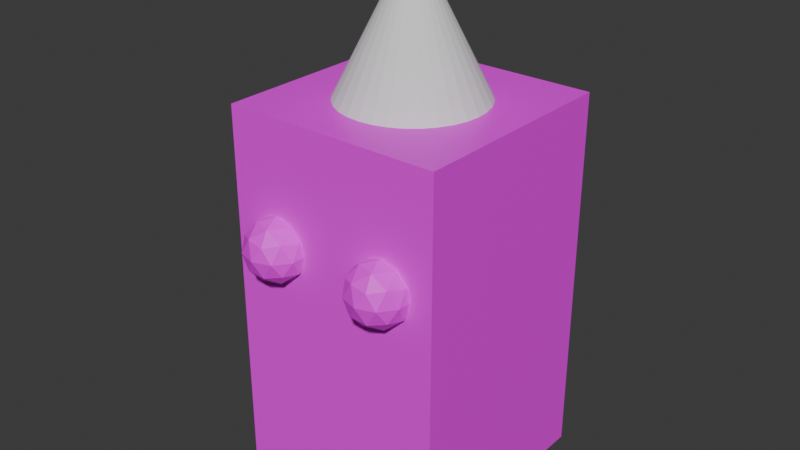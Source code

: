 # Source: Head.blend  (saved by Blender 4.5.91; exported with 4.5.12 LTS)
import bpy
from mathutils import Matrix  # noqa: F401  (used for matrix-valued properties, if any)

bpy.ops.wm.read_factory_settings(use_empty=True)
scene = bpy.context.scene
scene.name = 'Scene'

# ---- collections
col_collection = bpy.data.collections.new('Collection'); scene.collection.children.link(col_collection)

# ---- materials (node trees are filled in below, after node groups)
mat_material1 = bpy.data.materials.new('Material1')

# ---- material node trees
mat_material1.use_nodes = True; mat_material1.node_tree.nodes.clear()
_N = mat_material1.node_tree.nodes; _L = mat_material1.node_tree.links
n0 = _N.new('ShaderNodeBsdfPrincipled'); n0.name = 'Principled BSDF'; n0.location = (-200, 100)
n1 = _N.new('ShaderNodeOutputMaterial'); n1.name = 'Material Output'; n1.location = (175, 127)
n2 = _N.new('ShaderNodeTexImage'); n2.name = 'Image Texture'; n2.location = (-498, 83)
_L.new(n0.outputs[0], n1.inputs[0])
_L.new(n2.outputs[0], n0.inputs[0])
n1.is_active_output = True

# ---- world
world_world = bpy.data.worlds.new('World'); scene.world = world_world
world_world.use_nodes = True; world_world.node_tree.nodes.clear()
_N = world_world.node_tree.nodes; _L = world_world.node_tree.links
n0 = _N.new('ShaderNodeOutputWorld'); n0.name = 'World Output'; n0.location = (200, 100)
n1 = _N.new('ShaderNodeBackground'); n1.name = 'Background'; n1.location = (-200, 100)
n1.inputs[0].default_value = (0.05088, 0.05088, 0.05088, 1.0)
_L.new(n1.outputs[0], n0.inputs[0])
n0.is_active_output = True
world_world.color = (0.05088, 0.05088, 0.05088)
world_world.sun_shadow_jitter_overblur = 0.0

# ---- meshes
me_cube = bpy.data.meshes.new('Cube')
me_cube.from_pydata([(1.0, 1.0, 1.705), (1.0, 1.0, -1.705), (1.0, -1.0, 1.705), (1.0, -1.0, -1.705), (-1.0, 1.0, 1.705), (-1.0, 1.0, -1.705), (-1.0, -1.0, 1.705), (-1.0, -1.0, -1.705)], [], [(0, 4, 6, 2), (3, 2, 6, 7), (7, 6, 4, 5), (5, 1, 3, 7), (1, 0, 2, 3), (5, 4, 0, 1)])
_uv = me_cube.uv_layers.new(name='UVMap')
_uv.uv.foreach_set('vector', [0.524, 0.4467, 0.524, 0.7088, 0.262, 0.7088, 0.262, 0.4467, 0.0, 0.4467, 0.0, 0.0, 0.262, 0.0, 0.262, 0.4467, 0.262, 0.4467, 0.262, 0.0, 0.524, 0.0, 0.524, 0.4467, 0.7861, 0.4467, 0.7861, 0.7088, 0.524, 0.7088, 0.524, 0.4467, 0.524, 0.4467, 0.524, 0.0, 0.7861, 0.0, 0.7861, 0.4467, 0.0, 0.8935, 0.0, 0.4467, 0.262, 0.4467, 0.262, 0.8935])
me_cube.materials.append(mat_material1)
me_cube.use_mirror_vertex_groups = False
me_cube.update()
me_cone = bpy.data.meshes.new('Cone')
me_cone.from_pydata([(0.0, 1.0, -1.0), (0.1951, 0.9808, -1.0), (0.3827, 0.9239, -1.0), (0.5556, 0.8315, -1.0), (0.7071, 0.7071, -1.0), (0.8315, 0.5556, -1.0), (0.9239, 0.3827, -1.0), (0.9808, 0.1951, -1.0), (1.0, 0.0, -1.0), (0.9808, -0.1951, -1.0), (0.9239, -0.3827, -1.0), (0.8315, -0.5556, -1.0), (0.7071, -0.7071, -1.0), (0.5556, -0.8315, -1.0), (0.3827, -0.9239, -1.0), (0.1951, -0.9808, -1.0), (0.0, -1.0, -1.0), (-0.1951, -0.9808, -1.0), (-0.3827, -0.9239, -1.0), (-0.5556, -0.8315, -1.0), (-0.7071, -0.7071, -1.0), (-0.8315, -0.5556, -1.0), (-0.9239, -0.3827, -1.0), (-0.9808, -0.1951, -1.0), (-1.0, 0.0, -1.0), (-0.9808, 0.1951, -1.0), (-0.9239, 0.3827, -1.0), (-0.8315, 0.5556, -1.0), (-0.7071, 0.7071, -1.0), (-0.5556, 0.8315, -1.0), (-0.3827, 0.9239, -1.0), (-0.1951, 0.9808, -1.0), (0.0, 0.0, 1.0)], [], [(0, 32, 1), (1, 32, 2), (2, 32, 3), (3, 32, 4), (4, 32, 5), (5, 32, 6), (6, 32, 7), (7, 32, 8), (8, 32, 9), (9, 32, 10), (10, 32, 11), (11, 32, 12), (12, 32, 13), (13, 32, 14), (14, 32, 15), (15, 32, 16), (16, 32, 17), (17, 32, 18), (18, 32, 19), (19, 32, 20), (20, 32, 21), (21, 32, 22), (22, 32, 23), (23, 32, 24), (24, 32, 25), (25, 32, 26), (26, 32, 27), (27, 32, 28), (28, 32, 29), (29, 32, 30), (0, 1, 2, 3, 4, 5, 6, 7, 8, 9, 10, 11, 12, 13, 14, 15, 16, 17, 18, 19, 20, 21, 22, 23, 24, 25, 26, 27, 28, 29, 30, 31), (30, 32, 31), (31, 32, 0)])
_uv = me_cone.uv_layers.new(name='UVMap')
_uv.uv.foreach_set('vector', [0.9268, 0.2559, 0.7861, 1.403e-08, 0.9454, 0.2434, 0.9454, 0.2434, 0.7861, 1.403e-08, 0.9603, 0.2299, 0.7861, 0.5821, 0.7861, 0.2912, 0.8085, 0.5825, 0.8085, 0.5825, 0.7861, 0.2912, 0.8325, 0.5801, 0.8325, 0.5801, 0.7861, 0.2912, 0.8574, 0.5752, 0.8574, 0.5752, 0.7861, 0.2912, 0.882, 0.5679, 0.882, 0.5679, 0.7861, 0.2912, 0.9054, 0.5584, 0.9054, 0.5584, 0.7861, 0.2912, 0.9268, 0.5472, 0.9268, 0.5472, 0.7861, 0.2912, 0.9454, 0.5346, 0.9454, 0.5346, 0.7861, 0.2912, 0.9603, 0.5212, 0.524, 0.9996, 0.524, 0.7088, 0.5464, 1.0, 0.5464, 1.0, 0.524, 0.7088, 0.5705, 0.9977, 0.5705, 0.9977, 0.524, 0.7088, 0.5953, 0.9928, 0.5953, 0.9928, 0.524, 0.7088, 0.6199, 0.9854, 0.6199, 0.9854, 0.524, 0.7088, 0.6434, 0.9759, 0.6434, 0.9759, 0.524, 0.7088, 0.6648, 0.9647, 0.6648, 0.9647, 0.524, 0.7088, 0.6833, 0.9521, 0.6833, 0.9521, 0.524, 0.7088, 0.6983, 0.9387, 0.7861, 0.8733, 0.7861, 0.5825, 0.8085, 0.8737, 0.8085, 0.8737, 0.7861, 0.5825, 0.8325, 0.8714, 0.8325, 0.8714, 0.7861, 0.5825, 0.8574, 0.8665, 0.8574, 0.8665, 0.7861, 0.5825, 0.882, 0.8591, 0.882, 0.8591, 0.7861, 0.5825, 0.9054, 0.8496, 0.9054, 0.8496, 0.7861, 0.5825, 0.9268, 0.8384, 0.9268, 0.8384, 0.7861, 0.5825, 0.9454, 0.8258, 0.9454, 0.8258, 0.7861, 0.5825, 0.9603, 0.8124, 0.7861, 0.2909, 0.7861, 1.403e-08, 0.8085, 0.2912, 0.8085, 0.2912, 0.7861, 1.403e-08, 0.8325, 0.2889, 0.8325, 0.2889, 0.7861, 1.403e-08, 0.8574, 0.284, 0.8574, 0.284, 0.7861, 1.403e-08, 0.882, 0.2767, 0.2911, 0.9223, 0.2769, 0.9009, 0.267, 0.8772, 0.262, 0.852, 0.262, 0.8263, 0.267, 0.8011, 0.2769, 0.7774, 0.2911, 0.756, 0.3093, 0.7379, 0.3306, 0.7236, 0.3544, 0.7138, 0.3796, 0.7088, 0.4052, 0.7088, 0.4304, 0.7138, 0.4542, 0.7236, 0.4755, 0.7379, 0.4937, 0.756, 0.5079, 0.7774, 0.5178, 0.8011, 0.5228, 0.8263, 0.5228, 0.852, 0.5178, 0.8772, 0.5079, 0.9009, 0.4937, 0.9223, 0.4755, 0.9404, 0.4542, 0.9547, 0.4304, 0.9645, 0.4052, 0.9695, 0.3796, 0.9695, 0.3544, 0.9645, 0.3306, 0.9547, 0.3093, 0.9404, 0.882, 0.2767, 0.7861, 1.403e-08, 0.9054, 0.2672, 0.9054, 0.2672, 0.7861, 1.403e-08, 0.9268, 0.2559])
me_cone.materials.append(None)
me_cone.update()
me_icosphere = bpy.data.meshes.new('Icosphere')
me_icosphere.from_pydata([(0.0, 0.0, -0.2801), (0.2027, -0.1473, -0.1253), (-0.07742, -0.2383, -0.1253), (-0.2505, 0.0, -0.1253), (-0.07742, 0.2383, -0.1253), (0.2027, 0.1473, -0.1253), (0.07742, -0.2383, 0.1253), (-0.2027, -0.1473, 0.1253), (-0.2027, 0.1473, 0.1253), (0.07742, 0.2383, 0.1253), (0.2505, 0.0, 0.1253), (0.0, 0.0, 0.2801), (-0.0455, -0.14, -0.2383), (0.1191, -0.08655, -0.2383), (0.07363, -0.2266, -0.1473), (0.2383, 0.0, -0.1473), (0.1191, 0.08655, -0.2383), (-0.1473, 0.0, -0.2383), (-0.1928, -0.14, -0.1473), (-0.0455, 0.14, -0.2383), (-0.1928, 0.14, -0.1473), (0.07363, 0.2266, -0.1473), (0.2664, -0.08655, 0.0), (0.2664, 0.08655, 0.0), (0.0, -0.2801, 0.0), (0.1646, -0.2266, 0.0), (-0.2664, -0.08655, 0.0), (-0.1646, -0.2266, 0.0), (-0.1646, 0.2266, 0.0), (-0.2664, 0.08655, 0.0), (0.1646, 0.2266, 0.0), (0.0, 0.2801, 0.0), (0.1928, -0.14, 0.1473), (-0.07363, -0.2266, 0.1473), (-0.2383, 0.0, 0.1473), (-0.07363, 0.2266, 0.1473), (0.1928, 0.14, 0.1473), (0.0455, -0.14, 0.2383), (0.1473, 0.0, 0.2383), (-0.1191, -0.08655, 0.2383), (-0.1191, 0.08655, 0.2383), (0.0455, 0.14, 0.2383)], [], [(0, 13, 12), (1, 13, 15), (0, 12, 17), (0, 17, 19), (0, 19, 16), (1, 15, 22), (2, 14, 24), (3, 18, 26), (4, 20, 28), (5, 21, 30), (1, 22, 25), (2, 24, 27), (3, 26, 29), (4, 28, 31), (5, 30, 23), (6, 32, 37), (7, 33, 39), (8, 34, 40), (9, 35, 41), (10, 36, 38), (38, 41, 11), (38, 36, 41), (36, 9, 41), (41, 40, 11), (41, 35, 40), (35, 8, 40), (40, 39, 11), (40, 34, 39), (34, 7, 39), (39, 37, 11), (39, 33, 37), (33, 6, 37), (37, 38, 11), (37, 32, 38), (32, 10, 38), (23, 36, 10), (23, 30, 36), (30, 9, 36), (31, 35, 9), (31, 28, 35), (28, 8, 35), (29, 34, 8), (29, 26, 34), (26, 7, 34), (27, 33, 7), (27, 24, 33), (24, 6, 33), (25, 32, 6), (25, 22, 32), (22, 10, 32), (30, 31, 9), (30, 21, 31), (21, 4, 31), (28, 29, 8), (28, 20, 29), (20, 3, 29), (26, 27, 7), (26, 18, 27), (18, 2, 27), (24, 25, 6), (24, 14, 25), (14, 1, 25), (22, 23, 10), (22, 15, 23), (15, 5, 23), (16, 21, 5), (16, 19, 21), (19, 4, 21), (19, 20, 4), (19, 17, 20), (17, 3, 20), (17, 18, 3), (17, 12, 18), (12, 2, 18), (15, 16, 5), (15, 13, 16), (13, 0, 16), (12, 14, 2), (12, 13, 14), (13, 1, 14)])
_uv = me_icosphere.uv_layers.new(name='UVMap')
_uv.uv.foreach_set('vector', [0.9009, 0.9077, 0.9208, 0.9092, 0.9078, 0.9249, 0.939, 0.9077, 0.9208, 0.9092, 0.9317, 0.8896, 0.9009, 0.9077, 0.9078, 0.9249, 0.8883, 0.9151, 0.9009, 0.9077, 0.8883, 0.9151, 0.8892, 0.8933, 0.9009, 0.9077, 0.8892, 0.8933, 0.9093, 0.8896, 0.7331, 0.7577, 0.7179, 0.7681, 0.7154, 0.7498, 0.06314, 0.9274, 0.05077, 0.9353, 0.05093, 0.9134, 0.1012, 0.926, 0.08305, 0.9282, 0.09328, 0.9083, 0.7331, 0.8765, 0.7154, 0.8685, 0.7351, 0.8572, 0.1815, 0.9444, 0.1621, 0.9444, 0.1718, 0.9288, 0.7331, 0.7577, 0.7154, 0.7498, 0.7351, 0.7385, 0.06314, 0.9274, 0.05093, 0.9134, 0.07088, 0.9091, 0.6997, 0.8572, 0.6983, 0.8389, 0.7154, 0.8459, 0.7331, 0.8765, 0.7351, 0.8572, 0.7497, 0.8685, 0.1815, 0.9444, 0.1718, 0.9288, 0.1942, 0.9296, 0.7331, 0.7192, 0.7154, 0.7271, 0.7179, 0.7088, 0.8687, 0.9242, 0.8494, 0.9249, 0.8585, 0.909, 0.8883, 0.8909, 0.8809, 0.909, 0.87, 0.8894, 0.1641, 0.9105, 0.1517, 0.9026, 0.1716, 0.8935, 0.2022, 0.9118, 0.184, 0.9097, 0.194, 0.8943, 0.8375, 0.8835, 0.857, 0.8737, 0.8501, 0.8909, 0.194, 0.8943, 0.184, 0.9097, 0.1716, 0.8935, 0.184, 0.9097, 0.1641, 0.9105, 0.1716, 0.8935, 0.857, 0.8737, 0.87, 0.8894, 0.8501, 0.8909, 0.857, 0.8737, 0.8794, 0.8737, 0.87, 0.8894, 0.8794, 0.8737, 0.8883, 0.8909, 0.87, 0.8894, 0.87, 0.8894, 0.8585, 0.909, 0.8501, 0.8909, 0.87, 0.8894, 0.8809, 0.909, 0.8585, 0.909, 0.8809, 0.909, 0.8687, 0.9242, 0.8585, 0.909, 0.8585, 0.909, 0.8384, 0.9054, 0.8501, 0.8909, 0.8585, 0.909, 0.8494, 0.9249, 0.8384, 0.9054, 0.7391, 0.7088, 0.7331, 0.7192, 0.7179, 0.7088, 0.8384, 0.9054, 0.8375, 0.8835, 0.8501, 0.8909, 0.7179, 0.7088, 0.7154, 0.7271, 0.6983, 0.7201, 0.7154, 0.7271, 0.6997, 0.7385, 0.6983, 0.7201, 0.1942, 0.9296, 0.184, 0.9097, 0.2022, 0.9118, 0.1942, 0.9296, 0.1718, 0.9288, 0.184, 0.9097, 0.1718, 0.9288, 0.1641, 0.9105, 0.184, 0.9097, 0.1519, 0.9245, 0.1517, 0.9026, 0.1641, 0.9105, 0.7497, 0.8685, 0.7351, 0.8572, 0.7497, 0.8459, 0.7351, 0.8572, 0.7331, 0.8379, 0.7497, 0.8459, 0.7154, 0.8459, 0.7179, 0.8275, 0.7331, 0.8379, 0.7154, 0.8459, 0.6983, 0.8389, 0.7179, 0.8275, 0.8856, 0.9249, 0.8687, 0.9242, 0.8809, 0.909, 0.07088, 0.9091, 0.06117, 0.8935, 0.08054, 0.8935, 0.07088, 0.9091, 0.05093, 0.9134, 0.06117, 0.8935, 0.7497, 0.7271, 0.7331, 0.7192, 0.7391, 0.7088, 0.7351, 0.7385, 0.7154, 0.7271, 0.7331, 0.7192, 0.7351, 0.7385, 0.7154, 0.7498, 0.7154, 0.7271, 0.7154, 0.7498, 0.6997, 0.7385, 0.7154, 0.7271, 0.1718, 0.9288, 0.1519, 0.9245, 0.1641, 0.9105, 0.1718, 0.9288, 0.1621, 0.9444, 0.1519, 0.9245, 0.7391, 0.8869, 0.7331, 0.8765, 0.7497, 0.8685, 0.7351, 0.8572, 0.7154, 0.8459, 0.7331, 0.8379, 0.7351, 0.8572, 0.7154, 0.8685, 0.7154, 0.8459, 0.7154, 0.8685, 0.6997, 0.8572, 0.7154, 0.8459, 0.09328, 0.9083, 0.07088, 0.9091, 0.08054, 0.8935, 0.09328, 0.9083, 0.08305, 0.9282, 0.07088, 0.9091, 0.08305, 0.9282, 0.06314, 0.9274, 0.07088, 0.9091, 0.7497, 0.7271, 0.7351, 0.7385, 0.7331, 0.7192, 0.7497, 0.7271, 0.7497, 0.7498, 0.7351, 0.7385, 0.7497, 0.7498, 0.7331, 0.7577, 0.7351, 0.7385, 0.7154, 0.7498, 0.6983, 0.7568, 0.6997, 0.7385, 0.7154, 0.7498, 0.7179, 0.7681, 0.6983, 0.7568, 0.9317, 0.8896, 0.9195, 0.8744, 0.9364, 0.8737, 0.9093, 0.8896, 0.9001, 0.8737, 0.9195, 0.8744, 0.9093, 0.8896, 0.8892, 0.8933, 0.9001, 0.8737, 0.7179, 0.8869, 0.7331, 0.8765, 0.7391, 0.8869, 0.7179, 0.8869, 0.7154, 0.8685, 0.7331, 0.8765, 0.7179, 0.8869, 0.6983, 0.8756, 0.7154, 0.8685, 0.6983, 0.8756, 0.6997, 0.8572, 0.7154, 0.8685, 0.09302, 0.9436, 0.08305, 0.9282, 0.1012, 0.926, 0.09302, 0.9436, 0.07062, 0.9444, 0.08305, 0.9282, 0.07062, 0.9444, 0.06314, 0.9274, 0.08305, 0.9282, 0.9317, 0.8896, 0.9093, 0.8896, 0.9195, 0.8744, 0.9317, 0.8896, 0.9208, 0.9092, 0.9093, 0.8896, 0.9208, 0.9092, 0.9009, 0.9077, 0.9093, 0.8896, 0.07062, 0.9444, 0.05077, 0.9353, 0.06314, 0.9274, 0.9078, 0.9249, 0.9208, 0.9092, 0.9302, 0.9249, 0.9208, 0.9092, 0.939, 0.9077, 0.9302, 0.9249])
me_icosphere.materials.append(mat_material1)
me_icosphere.update()
me_icosphere_001 = bpy.data.meshes.new('Icosphere.001')
me_icosphere_001.from_pydata([(0.0, 0.0, -0.2801), (0.2027, -0.1473, -0.1253), (-0.07742, -0.2383, -0.1253), (-0.2505, 0.0, -0.1253), (-0.07742, 0.2383, -0.1253), (0.2027, 0.1473, -0.1253), (0.07742, -0.2383, 0.1253), (-0.2027, -0.1473, 0.1253), (-0.2027, 0.1473, 0.1253), (0.07742, 0.2383, 0.1253), (0.2505, 0.0, 0.1253), (0.0, 0.0, 0.2801), (-0.0455, -0.14, -0.2383), (0.1191, -0.08655, -0.2383), (0.07363, -0.2266, -0.1473), (0.2383, 0.0, -0.1473), (0.1191, 0.08655, -0.2383), (-0.1473, 0.0, -0.2383), (-0.1928, -0.14, -0.1473), (-0.0455, 0.14, -0.2383), (-0.1928, 0.14, -0.1473), (0.07363, 0.2266, -0.1473), (0.2664, -0.08655, 0.0), (0.2664, 0.08655, 0.0), (0.0, -0.2801, 0.0), (0.1646, -0.2266, 0.0), (-0.2664, -0.08655, 0.0), (-0.1646, -0.2266, 0.0), (-0.1646, 0.2266, 0.0), (-0.2664, 0.08655, 0.0), (0.1646, 0.2266, 0.0), (0.0, 0.2801, 0.0), (0.1928, -0.14, 0.1473), (-0.07363, -0.2266, 0.1473), (-0.2383, 0.0, 0.1473), (-0.07363, 0.2266, 0.1473), (0.1928, 0.14, 0.1473), (0.0455, -0.14, 0.2383), (0.1473, 0.0, 0.2383), (-0.1191, -0.08655, 0.2383), (-0.1191, 0.08655, 0.2383), (0.0455, 0.14, 0.2383)], [], [(0, 13, 12), (1, 13, 15), (0, 12, 17), (0, 17, 19), (0, 19, 16), (1, 15, 22), (2, 14, 24), (3, 18, 26), (4, 20, 28), (5, 21, 30), (1, 22, 25), (2, 24, 27), (3, 26, 29), (4, 28, 31), (5, 30, 23), (6, 32, 37), (7, 33, 39), (8, 34, 40), (9, 35, 41), (10, 36, 38), (38, 41, 11), (38, 36, 41), (36, 9, 41), (41, 40, 11), (41, 35, 40), (35, 8, 40), (40, 39, 11), (40, 34, 39), (34, 7, 39), (39, 37, 11), (39, 33, 37), (33, 6, 37), (37, 38, 11), (37, 32, 38), (32, 10, 38), (23, 36, 10), (23, 30, 36), (30, 9, 36), (31, 35, 9), (31, 28, 35), (28, 8, 35), (29, 34, 8), (29, 26, 34), (26, 7, 34), (27, 33, 7), (27, 24, 33), (24, 6, 33), (25, 32, 6), (25, 22, 32), (22, 10, 32), (30, 31, 9), (30, 21, 31), (21, 4, 31), (28, 29, 8), (28, 20, 29), (20, 3, 29), (26, 27, 7), (26, 18, 27), (18, 2, 27), (24, 25, 6), (24, 14, 25), (14, 1, 25), (22, 23, 10), (22, 15, 23), (15, 5, 23), (16, 21, 5), (16, 19, 21), (19, 4, 21), (19, 20, 4), (19, 17, 20), (17, 3, 20), (17, 18, 3), (17, 12, 18), (12, 2, 18), (15, 16, 5), (15, 13, 16), (13, 0, 16), (12, 14, 2), (12, 13, 14), (13, 1, 14)])
_uv = me_icosphere_001.uv_layers.new(name='UVMap')
_uv.uv.foreach_set('vector', [0.01264, 0.9275, 0.03251, 0.9289, 0.01951, 0.9447, 0.05077, 0.9275, 0.03251, 0.9289, 0.04345, 0.9094, 0.01264, 0.9275, 0.01951, 0.9447, 1.857e-08, 0.9349, 0.01264, 0.9275, 1.857e-08, 0.9349, 0.0009435, 0.913, 0.01264, 0.9275, 0.0009435, 0.913, 0.02104, 0.9094, 0.7331, 0.8171, 0.7179, 0.8275, 0.7154, 0.8092, 0.1136, 0.9274, 0.1012, 0.9353, 0.1014, 0.9134, 0.1517, 0.926, 0.1335, 0.9282, 0.1438, 0.9083, 0.8209, 0.9227, 0.8032, 0.9147, 0.8229, 0.9034, 0.232, 0.9444, 0.2126, 0.9444, 0.2223, 0.9288, 0.7331, 0.8171, 0.7154, 0.8092, 0.7351, 0.7978, 0.1136, 0.9274, 0.1014, 0.9134, 0.1214, 0.9091, 0.7875, 0.9034, 0.7861, 0.885, 0.8032, 0.892, 0.8209, 0.9227, 0.8229, 0.9034, 0.8375, 0.9147, 0.232, 0.9444, 0.2223, 0.9288, 0.2447, 0.9296, 0.7331, 0.7785, 0.7154, 0.7865, 0.7179, 0.7681, 0.7295, 0.9374, 0.7102, 0.9381, 0.7193, 0.9222, 0.7491, 0.9041, 0.7417, 0.9222, 0.7308, 0.9026, 0.2146, 0.9105, 0.2022, 0.9026, 0.222, 0.8935, 0.2527, 0.9118, 0.2345, 0.9097, 0.2444, 0.8943, 0.6983, 0.8967, 0.7178, 0.8869, 0.7109, 0.9041, 0.2444, 0.8943, 0.2345, 0.9097, 0.222, 0.8935, 0.2345, 0.9097, 0.2146, 0.9105, 0.222, 0.8935, 0.7178, 0.8869, 0.7308, 0.9026, 0.7109, 0.9041, 0.7178, 0.8869, 0.7402, 0.8869, 0.7308, 0.9026, 0.7402, 0.8869, 0.7491, 0.9041, 0.7308, 0.9026, 0.7308, 0.9026, 0.7193, 0.9222, 0.7109, 0.9041, 0.7308, 0.9026, 0.7417, 0.9222, 0.7193, 0.9222, 0.7417, 0.9222, 0.7295, 0.9374, 0.7193, 0.9222, 0.7193, 0.9222, 0.6992, 0.9185, 0.7109, 0.9041, 0.7193, 0.9222, 0.7102, 0.9381, 0.6992, 0.9185, 0.7391, 0.7681, 0.7331, 0.7785, 0.7179, 0.7681, 0.6992, 0.9185, 0.6983, 0.8967, 0.7109, 0.9041, 0.7179, 0.7681, 0.7154, 0.7865, 0.6983, 0.7795, 0.7154, 0.7865, 0.6997, 0.7978, 0.6983, 0.7795, 0.2447, 0.9296, 0.2345, 0.9097, 0.2527, 0.9118, 0.2447, 0.9296, 0.2223, 0.9288, 0.2345, 0.9097, 0.2223, 0.9288, 0.2146, 0.9105, 0.2345, 0.9097, 0.2024, 0.9245, 0.2022, 0.9026, 0.2146, 0.9105, 0.8375, 0.9147, 0.8229, 0.9034, 0.8375, 0.892, 0.8229, 0.9034, 0.8209, 0.8841, 0.8375, 0.892, 0.8032, 0.892, 0.8057, 0.8737, 0.8209, 0.8841, 0.8032, 0.892, 0.7861, 0.885, 0.8057, 0.8737, 0.7464, 0.9381, 0.7295, 0.9374, 0.7417, 0.9222, 0.1214, 0.9091, 0.1116, 0.8935, 0.131, 0.8935, 0.1214, 0.9091, 0.1014, 0.9134, 0.1116, 0.8935, 0.7497, 0.7865, 0.7331, 0.7785, 0.7391, 0.7681, 0.7351, 0.7978, 0.7154, 0.7865, 0.7331, 0.7785, 0.7351, 0.7978, 0.7154, 0.8092, 0.7154, 0.7865, 0.7154, 0.8092, 0.6997, 0.7978, 0.7154, 0.7865, 0.2223, 0.9288, 0.2024, 0.9245, 0.2146, 0.9105, 0.2223, 0.9288, 0.2126, 0.9444, 0.2024, 0.9245, 0.8269, 0.9331, 0.8209, 0.9227, 0.8375, 0.9147, 0.8229, 0.9034, 0.8032, 0.892, 0.8209, 0.8841, 0.8229, 0.9034, 0.8032, 0.9147, 0.8032, 0.892, 0.8032, 0.9147, 0.7875, 0.9034, 0.8032, 0.892, 0.1438, 0.9083, 0.1214, 0.9091, 0.131, 0.8935, 0.1438, 0.9083, 0.1335, 0.9282, 0.1214, 0.9091, 0.1335, 0.9282, 0.1136, 0.9274, 0.1214, 0.9091, 0.7497, 0.7865, 0.7351, 0.7978, 0.7331, 0.7785, 0.7497, 0.7865, 0.7497, 0.8092, 0.7351, 0.7978, 0.7497, 0.8092, 0.7331, 0.8171, 0.7351, 0.7978, 0.7154, 0.8092, 0.6983, 0.8162, 0.6997, 0.7978, 0.7154, 0.8092, 0.7179, 0.8275, 0.6983, 0.8162, 0.04345, 0.9094, 0.03125, 0.8942, 0.04815, 0.8935, 0.02104, 0.9094, 0.01188, 0.8935, 0.03125, 0.8942, 0.02104, 0.9094, 0.0009435, 0.913, 0.01188, 0.8935, 0.8057, 0.9331, 0.8209, 0.9227, 0.8269, 0.9331, 0.8057, 0.9331, 0.8032, 0.9147, 0.8209, 0.9227, 0.8057, 0.9331, 0.7861, 0.9217, 0.8032, 0.9147, 0.7861, 0.9217, 0.7875, 0.9034, 0.8032, 0.9147, 0.1435, 0.9436, 0.1335, 0.9282, 0.1517, 0.926, 0.1435, 0.9436, 0.1211, 0.9444, 0.1335, 0.9282, 0.1211, 0.9444, 0.1136, 0.9274, 0.1335, 0.9282, 0.04345, 0.9094, 0.02104, 0.9094, 0.03125, 0.8942, 0.04345, 0.9094, 0.03251, 0.9289, 0.02104, 0.9094, 0.03251, 0.9289, 0.01264, 0.9275, 0.02104, 0.9094, 0.1211, 0.9444, 0.1012, 0.9353, 0.1136, 0.9274, 0.01951, 0.9447, 0.03251, 0.9289, 0.04192, 0.9447, 0.03251, 0.9289, 0.05077, 0.9275, 0.04192, 0.9447])
me_icosphere_001.materials.append(mat_material1)
me_icosphere_001.update()

# ---- objects
ob_head = bpy.data.objects.new('Head', me_cube)
ob_hat = bpy.data.objects.new('Hat', me_cone)
ob_right_eye = bpy.data.objects.new('Right Eye', me_icosphere)
ob_left_eye = bpy.data.objects.new('Left eye', me_icosphere_001)
ob_guy = bpy.data.objects.new('Guy', None)

# ---- transforms, parenting, visibility, modifiers, constraints
ob_head.parent = ob_guy
ob_head.location = (0.0, 0.0, 0.0)
ob_head.lock_rotations_4d = False
ob_head.empty_display_type = 'ARROWS'
ob_head.lineart.crease_threshold = 0.0
ob_hat.parent = ob_guy
ob_hat.location = (0.0, 0.0, 1.993)
ob_right_eye.parent = ob_guy
ob_right_eye.location = (0.5288, -1.032, 0.5963)
ob_left_eye.parent = ob_guy
ob_left_eye.location = (-0.5444, -1.032, 0.5963)
ob_guy.location = (0.0, 0.0, 0.0)

# ---- collection membership
col_collection.objects.link(ob_head)
col_collection.objects.link(ob_hat)
col_collection.objects.link(ob_right_eye)
col_collection.objects.link(ob_left_eye)
col_collection.objects.link(ob_guy)

# ---- scene / render settings (as saved in the file)
scene.frame_start = 1; scene.frame_end = 250; scene.frame_set(1)
scene.render.engine = 'BLENDER_EEVEE_NEXT'
bpy.context.view_layer.update()

# ---- added for rendering (the .blend has no active camera and no usable light): camera, sun
cam_auto = bpy.data.cameras.new('AutoCamera')
cam_auto.lens = 50.0
cam_auto.sensor_width = 36.0
cam_auto.clip_end = 1000.0
ob_auto_camera = bpy.data.objects.new('AutoCamera', cam_auto)
scene.collection.objects.link(ob_auto_camera)
ob_auto_camera.location = (5.18563, -6.37858, 4.79244)
ob_auto_camera.rotation_euler = (1.09748, -7.21219e-08, 0.694738)
scene.camera = ob_auto_camera
light_auto_sun = bpy.data.lights.new('AutoSun', 'SUN')
light_auto_sun.energy = 3.0
light_auto_sun.angle = 0.0523599
ob_auto_sun = bpy.data.objects.new('AutoSun', light_auto_sun)
scene.collection.objects.link(ob_auto_sun)
ob_auto_sun.rotation_euler = (0.872665, 0.174533, 0.523599)
bpy.context.view_layer.update()
